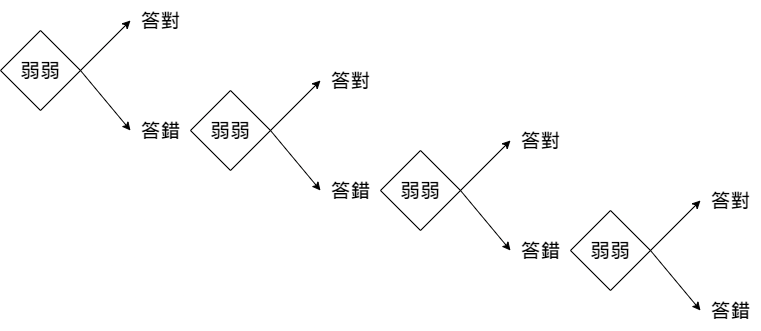

The diagram above was exported from draw.io. Its source (the exported page's mxGraphModel, read from the mxfile embedded in the PNG):
<mxGraphModel dx="1422" dy="736" grid="1" gridSize="10" guides="1" tooltips="1" connect="1" arrows="1" fold="1" page="1" pageScale="1" pageWidth="827" pageHeight="1169" math="0" shadow="0">
  <root>
    <mxCell id="0" />
    <mxCell id="1" parent="0" />
    <mxCell id="OoWjOp5a45zE4hVTjGKB-1" value="弱弱" style="rhombus;whiteSpace=wrap;html=1;fontSize=20;fontStyle=1" vertex="1" parent="1">
      <mxGeometry x="40" y="200" width="80" height="80" as="geometry" />
    </mxCell>
    <mxCell id="OoWjOp5a45zE4hVTjGKB-2" value="" style="endArrow=classic;html=1;rounded=0;" edge="1" parent="1">
      <mxGeometry width="50" height="50" relative="1" as="geometry">
        <mxPoint x="120" y="240" as="sourcePoint" />
        <mxPoint x="170" y="190" as="targetPoint" />
      </mxGeometry>
    </mxCell>
    <mxCell id="OoWjOp5a45zE4hVTjGKB-3" value="" style="endArrow=classic;html=1;rounded=0;" edge="1" parent="1">
      <mxGeometry width="50" height="50" relative="1" as="geometry">
        <mxPoint x="120" y="240" as="sourcePoint" />
        <mxPoint x="170" y="300" as="targetPoint" />
      </mxGeometry>
    </mxCell>
    <mxCell id="OoWjOp5a45zE4hVTjGKB-4" value="答對" style="text;html=1;align=center;verticalAlign=middle;resizable=0;points=[];autosize=1;strokeColor=none;fillColor=none;fontSize=20;fontStyle=1" vertex="1" parent="1">
      <mxGeometry x="170" y="170" width="60" height="40" as="geometry" />
    </mxCell>
    <mxCell id="OoWjOp5a45zE4hVTjGKB-5" value="答錯" style="text;html=1;align=center;verticalAlign=middle;resizable=0;points=[];autosize=1;strokeColor=none;fillColor=none;fontSize=20;fontStyle=1" vertex="1" parent="1">
      <mxGeometry x="170" y="280" width="60" height="40" as="geometry" />
    </mxCell>
    <mxCell id="OoWjOp5a45zE4hVTjGKB-12" value="弱弱" style="rhombus;whiteSpace=wrap;html=1;fontSize=20;fontStyle=1" vertex="1" parent="1">
      <mxGeometry x="230" y="260" width="80" height="80" as="geometry" />
    </mxCell>
    <mxCell id="OoWjOp5a45zE4hVTjGKB-13" value="" style="endArrow=classic;html=1;rounded=0;" edge="1" parent="1">
      <mxGeometry width="50" height="50" relative="1" as="geometry">
        <mxPoint x="310" y="300" as="sourcePoint" />
        <mxPoint x="360" y="250" as="targetPoint" />
      </mxGeometry>
    </mxCell>
    <mxCell id="OoWjOp5a45zE4hVTjGKB-14" value="" style="endArrow=classic;html=1;rounded=0;" edge="1" parent="1">
      <mxGeometry width="50" height="50" relative="1" as="geometry">
        <mxPoint x="310" y="300" as="sourcePoint" />
        <mxPoint x="360" y="360" as="targetPoint" />
      </mxGeometry>
    </mxCell>
    <mxCell id="OoWjOp5a45zE4hVTjGKB-15" value="答對" style="text;html=1;align=center;verticalAlign=middle;resizable=0;points=[];autosize=1;strokeColor=none;fillColor=none;fontSize=20;fontStyle=1" vertex="1" parent="1">
      <mxGeometry x="360" y="230" width="60" height="40" as="geometry" />
    </mxCell>
    <mxCell id="OoWjOp5a45zE4hVTjGKB-16" value="答錯" style="text;html=1;align=center;verticalAlign=middle;resizable=0;points=[];autosize=1;strokeColor=none;fillColor=none;fontSize=20;fontStyle=1" vertex="1" parent="1">
      <mxGeometry x="360" y="340" width="60" height="40" as="geometry" />
    </mxCell>
    <mxCell id="OoWjOp5a45zE4hVTjGKB-17" value="弱弱" style="rhombus;whiteSpace=wrap;html=1;fontSize=20;fontStyle=1" vertex="1" parent="1">
      <mxGeometry x="420" y="320" width="80" height="80" as="geometry" />
    </mxCell>
    <mxCell id="OoWjOp5a45zE4hVTjGKB-18" value="" style="endArrow=classic;html=1;rounded=0;" edge="1" parent="1">
      <mxGeometry width="50" height="50" relative="1" as="geometry">
        <mxPoint x="500" y="360" as="sourcePoint" />
        <mxPoint x="550" y="310" as="targetPoint" />
      </mxGeometry>
    </mxCell>
    <mxCell id="OoWjOp5a45zE4hVTjGKB-19" value="" style="endArrow=classic;html=1;rounded=0;" edge="1" parent="1">
      <mxGeometry width="50" height="50" relative="1" as="geometry">
        <mxPoint x="500" y="360" as="sourcePoint" />
        <mxPoint x="550" y="420" as="targetPoint" />
      </mxGeometry>
    </mxCell>
    <mxCell id="OoWjOp5a45zE4hVTjGKB-20" value="答對" style="text;html=1;align=center;verticalAlign=middle;resizable=0;points=[];autosize=1;strokeColor=none;fillColor=none;fontSize=20;fontStyle=1" vertex="1" parent="1">
      <mxGeometry x="550" y="290" width="60" height="40" as="geometry" />
    </mxCell>
    <mxCell id="OoWjOp5a45zE4hVTjGKB-21" value="答錯" style="text;html=1;align=center;verticalAlign=middle;resizable=0;points=[];autosize=1;strokeColor=none;fillColor=none;fontSize=20;fontStyle=1" vertex="1" parent="1">
      <mxGeometry x="550" y="400" width="60" height="40" as="geometry" />
    </mxCell>
    <mxCell id="OoWjOp5a45zE4hVTjGKB-22" value="弱弱" style="rhombus;whiteSpace=wrap;html=1;fontSize=20;fontStyle=1" vertex="1" parent="1">
      <mxGeometry x="610" y="380" width="80" height="80" as="geometry" />
    </mxCell>
    <mxCell id="OoWjOp5a45zE4hVTjGKB-23" value="" style="endArrow=classic;html=1;rounded=0;" edge="1" parent="1">
      <mxGeometry width="50" height="50" relative="1" as="geometry">
        <mxPoint x="690" y="420" as="sourcePoint" />
        <mxPoint x="740" y="370" as="targetPoint" />
      </mxGeometry>
    </mxCell>
    <mxCell id="OoWjOp5a45zE4hVTjGKB-24" value="" style="endArrow=classic;html=1;rounded=0;" edge="1" parent="1">
      <mxGeometry width="50" height="50" relative="1" as="geometry">
        <mxPoint x="690" y="420" as="sourcePoint" />
        <mxPoint x="740" y="480" as="targetPoint" />
      </mxGeometry>
    </mxCell>
    <mxCell id="OoWjOp5a45zE4hVTjGKB-25" value="答對" style="text;html=1;align=center;verticalAlign=middle;resizable=0;points=[];autosize=1;strokeColor=none;fillColor=none;fontSize=20;fontStyle=1" vertex="1" parent="1">
      <mxGeometry x="740" y="350" width="60" height="40" as="geometry" />
    </mxCell>
    <mxCell id="OoWjOp5a45zE4hVTjGKB-26" value="答錯" style="text;html=1;align=center;verticalAlign=middle;resizable=0;points=[];autosize=1;strokeColor=none;fillColor=none;fontSize=20;fontStyle=1" vertex="1" parent="1">
      <mxGeometry x="740" y="460" width="60" height="40" as="geometry" />
    </mxCell>
  </root>
</mxGraphModel>